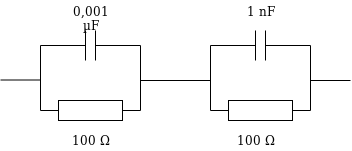

The diagram above was exported from draw.io. Its source (the exported page's mxGraphModel, read from the mxfile embedded in the PNG):
<mxGraphModel dx="723" dy="422" grid="1" gridSize="10" guides="1" tooltips="1" connect="1" arrows="1" fold="1" page="1" pageScale="1" pageWidth="413" pageHeight="291" math="0" shadow="0">
  <root>
    <mxCell id="0" />
    <mxCell id="1" parent="0" />
    <mxCell id="ZsbjAqZnxoREOViiCEH6-1" value="" style="pointerEvents=1;verticalLabelPosition=bottom;shadow=0;dashed=0;align=center;fillColor=#ffffff;html=1;verticalAlign=top;strokeWidth=1;shape=mxgraph.electrical.resistors.resistor_1;" parent="1" vertex="1">
      <mxGeometry x="70" y="170" width="100" height="20" as="geometry" />
    </mxCell>
    <mxCell id="ZsbjAqZnxoREOViiCEH6-2" value="" style="pointerEvents=1;verticalLabelPosition=bottom;shadow=0;dashed=0;align=center;fillColor=#ffffff;html=1;verticalAlign=top;strokeWidth=1;shape=mxgraph.electrical.capacitors.capacitor_1;" parent="1" vertex="1">
      <mxGeometry x="70" y="100" width="100" height="30" as="geometry" />
    </mxCell>
    <mxCell id="ZsbjAqZnxoREOViiCEH6-4" value="" style="endArrow=none;html=1;entryX=0;entryY=0.5;entryDx=0;entryDy=0;entryPerimeter=0;exitX=0;exitY=0.5;exitDx=0;exitDy=0;exitPerimeter=0;" parent="1" source="ZsbjAqZnxoREOViiCEH6-1" target="ZsbjAqZnxoREOViiCEH6-2" edge="1">
      <mxGeometry width="50" height="50" relative="1" as="geometry">
        <mxPoint x="60" y="180" as="sourcePoint" />
        <mxPoint x="110" y="130" as="targetPoint" />
      </mxGeometry>
    </mxCell>
    <mxCell id="ZsbjAqZnxoREOViiCEH6-5" value="" style="endArrow=none;html=1;entryX=0;entryY=0.5;entryDx=0;entryDy=0;entryPerimeter=0;exitX=0;exitY=0.5;exitDx=0;exitDy=0;exitPerimeter=0;" parent="1" edge="1">
      <mxGeometry width="50" height="50" relative="1" as="geometry">
        <mxPoint x="170" y="180" as="sourcePoint" />
        <mxPoint x="170" y="115" as="targetPoint" />
      </mxGeometry>
    </mxCell>
    <mxCell id="ZsbjAqZnxoREOViiCEH6-6" value="" style="endArrow=none;html=1;" parent="1" edge="1">
      <mxGeometry width="50" height="50" relative="1" as="geometry">
        <mxPoint x="340" y="150" as="sourcePoint" />
        <mxPoint x="380" y="150" as="targetPoint" />
      </mxGeometry>
    </mxCell>
    <mxCell id="ZsbjAqZnxoREOViiCEH6-7" value="" style="endArrow=none;html=1;" parent="1" edge="1">
      <mxGeometry width="50" height="50" relative="1" as="geometry">
        <mxPoint x="240" y="150" as="sourcePoint" />
        <mxPoint x="170" y="150" as="targetPoint" />
      </mxGeometry>
    </mxCell>
    <mxCell id="ZsbjAqZnxoREOViiCEH6-8" value="" style="pointerEvents=1;verticalLabelPosition=bottom;shadow=0;dashed=0;align=center;fillColor=#ffffff;html=1;verticalAlign=top;strokeWidth=1;shape=mxgraph.electrical.resistors.resistor_1;" parent="1" vertex="1">
      <mxGeometry x="240" y="170" width="100" height="20" as="geometry" />
    </mxCell>
    <mxCell id="ZsbjAqZnxoREOViiCEH6-9" value="" style="pointerEvents=1;verticalLabelPosition=bottom;shadow=0;dashed=0;align=center;fillColor=#ffffff;html=1;verticalAlign=top;strokeWidth=1;shape=mxgraph.electrical.capacitors.capacitor_1;" parent="1" vertex="1">
      <mxGeometry x="240" y="100" width="100" height="30" as="geometry" />
    </mxCell>
    <mxCell id="ZsbjAqZnxoREOViiCEH6-10" value="" style="endArrow=none;html=1;entryX=0;entryY=0.5;entryDx=0;entryDy=0;entryPerimeter=0;exitX=0;exitY=0.5;exitDx=0;exitDy=0;exitPerimeter=0;" parent="1" source="ZsbjAqZnxoREOViiCEH6-8" target="ZsbjAqZnxoREOViiCEH6-9" edge="1">
      <mxGeometry width="50" height="50" relative="1" as="geometry">
        <mxPoint x="230" y="180" as="sourcePoint" />
        <mxPoint x="280" y="130" as="targetPoint" />
      </mxGeometry>
    </mxCell>
    <mxCell id="ZsbjAqZnxoREOViiCEH6-11" value="" style="endArrow=none;html=1;entryX=0;entryY=0.5;entryDx=0;entryDy=0;entryPerimeter=0;exitX=0;exitY=0.5;exitDx=0;exitDy=0;exitPerimeter=0;" parent="1" edge="1">
      <mxGeometry width="50" height="50" relative="1" as="geometry">
        <mxPoint x="340" y="180" as="sourcePoint" />
        <mxPoint x="340" y="115" as="targetPoint" />
      </mxGeometry>
    </mxCell>
    <mxCell id="ZsbjAqZnxoREOViiCEH6-12" value="" style="endArrow=none;html=1;" parent="1" edge="1">
      <mxGeometry width="50" height="50" relative="1" as="geometry">
        <mxPoint x="30" y="149.5" as="sourcePoint" />
        <mxPoint x="70" y="149.5" as="targetPoint" />
      </mxGeometry>
    </mxCell>
    <mxCell id="ZsbjAqZnxoREOViiCEH6-13" value="0,001 µF" style="text;html=1;strokeColor=none;fillColor=none;align=center;verticalAlign=middle;whiteSpace=wrap;rounded=0;" parent="1" vertex="1">
      <mxGeometry x="85" y="70" width="70" height="20" as="geometry" />
    </mxCell>
    <mxCell id="ZsbjAqZnxoREOViiCEH6-14" value="1 nF" style="text;html=1;strokeColor=none;fillColor=none;align=center;verticalAlign=middle;whiteSpace=wrap;rounded=0;" parent="1" vertex="1">
      <mxGeometry x="270" y="70" width="40" height="20" as="geometry" />
    </mxCell>
    <mxCell id="ZsbjAqZnxoREOViiCEH6-15" value="100 Ω" style="text;html=1;resizable=0;points=[];autosize=1;align=left;verticalAlign=top;spacingTop=-4;" parent="1" vertex="1">
      <mxGeometry x="100" y="200" width="50" height="20" as="geometry" />
    </mxCell>
    <mxCell id="ZsbjAqZnxoREOViiCEH6-16" value="100 Ω" style="text;html=1;resizable=0;points=[];autosize=1;align=left;verticalAlign=top;spacingTop=-4;" parent="1" vertex="1">
      <mxGeometry x="265" y="200" width="50" height="20" as="geometry" />
    </mxCell>
  </root>
</mxGraphModel>